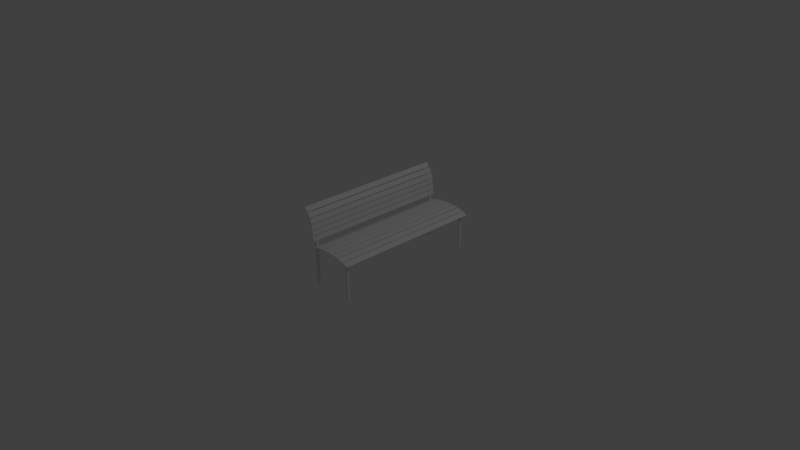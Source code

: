 # Source: bench2.blend  (saved by Blender 2.79.0; exported with 4.5.12 LTS)
import bpy
from mathutils import Matrix  # noqa: F401  (used for matrix-valued properties, if any)

bpy.ops.wm.read_factory_settings(use_empty=True)
scene = bpy.context.scene
scene.name = 'Scene'

# ---- collections
col_collection_1 = bpy.data.collections.new('Collection 1'); scene.collection.children.link(col_collection_1)

# ---- materials (node trees are filled in below, after node groups)
mat_m_benchmetal = bpy.data.materials.new('M_BenchMetal')
mat_m_benchmetal.alpha_threshold = 0.0
mat_m_benchmetal.use_transparent_shadow = False
mat_m_benchmetal.roughness = 0.5
mat_m_benchmetal.line_color = (0.0, 0.0, 0.0, 1.0)

# ---- material node trees

# ---- world
world_world = bpy.data.worlds.new('World'); scene.world = world_world
world_world.color = (0.05088, 0.05088, 0.05088)
world_world.use_sun_shadow = False
world_world.sun_shadow_jitter_overblur = 0.0
world_world.cycles.sampling_method = 'MANUAL'

# ---- cameras
cam_camera = bpy.data.cameras.new('Camera')
cam_camera.clip_end = 100.0
cam_camera.lens = 35.0
cam_camera.sensor_width = 32.0
cam_camera.sensor_height = 18.0
cam_camera.ortho_scale = 7.314
cam_camera.dof.focus_distance = 0.0
cam_camera.dof.aperture_fstop = 128.0

# ---- lights
light_lamp = bpy.data.lights.new('Lamp', 'POINT')
light_lamp.transmission_factor = 0.0
light_lamp.cutoff_distance = 30.0
light_lamp.energy = 100.0
light_lamp.shadow_buffer_clip_start = 1.001
light_lamp.shadow_soft_size = 0.1
light_lamp.shadow_maximum_resolution = 0.006
light_lamp.use_absolute_resolution = True

# ---- meshes
me_cube = bpy.data.meshes.new('Cube')
me_cube.from_pydata([(1.25, 1.912, 0.0), (0.25, 1.913, 0.0), (0.5972, 1.913, 1.056), (1.25, 1.85, 0.0), (0.25, 1.85, 0.0), (0.9028, 1.912, 1.056), (1.25, 1.912, 0.9813), (0.25, 1.913, 1.0), (0.25, 1.85, 1.0), (1.25, 1.85, 0.9813), (1.208, 1.913, 0.0), (0.2917, 1.913, 0.0), (0.5972, 1.85, 1.056), (0.9028, 1.85, 1.056), (1.208, 1.85, 0.0), (0.2917, 1.85, 0.0), (1.208, 1.85, 1.0), (0.2917, 1.85, 1.0), (1.208, 1.912, 1.0), (0.2917, 1.913, 1.0), (0.25, 1.85, 0.9375), (1.25, 1.85, 0.9375), (1.25, 1.912, 0.9375), (0.25, 1.913, 0.9375), (0.2917, 1.85, 0.9375), (1.208, 1.85, 0.9375), (1.208, 1.913, 0.9375), (0.2917, 1.913, 0.9375), (0.9028, 1.913, 0.9937), (0.5972, 1.913, 0.9937), (0.9028, 1.85, 0.9937), (0.5972, 1.85, 0.9937), (0.75, 1.85, 1.0), (0.75, 1.913, 1.0), (0.75, 1.913, 1.062), (0.75, 1.85, 1.062), (1.056, 1.85, 0.9781), (1.056, 1.913, 0.9781), (1.056, 1.912, 1.041), (1.056, 1.85, 1.041), (0.4444, 1.85, 1.041), (0.4444, 1.913, 1.041), (0.4444, 1.913, 0.9781), (0.4444, 1.85, 0.9781), (0.1792, 1.913, 1.564), (0.1387, 1.913, 1.695), (0.07612, 1.913, 1.816), (0.07612, 1.85, 1.816), (0.1387, 1.85, 1.695), (0.1792, 1.85, 1.564), (0.2202, 1.912, 1.571), (0.1778, 1.912, 1.709), (0.1122, 1.912, 1.837), (0.2202, 1.85, 1.571), (0.1778, 1.85, 1.709), (0.1122, 1.85, 1.837), (0.6067, 2.0, 1.056), (0.9125, 2.0, 1.056), (1.214, 2.0, 0.9966), (0.3009, 2.0, 1.0), (0.7404, 2.0, 1.062), (1.046, 2.0, 1.041), (0.4346, 2.0, 1.038), (0.7391, 2.0, 1.08), (0.6054, 2.0, 1.074), (0.4304, 2.0, 1.054), (0.2967, 2.0, 1.017), (1.048, 2.0, 1.058), (0.9143, 2.0, 1.074), (1.22, 2.0, 1.013), (1.334, 2.0, 0.9354), (1.34, 2.0, 0.9513), (0.5875, 2.0, 1.056), (0.8933, 2.0, 1.056), (1.199, 2.0, 1.0), (0.7596, 2.0, 1.062), (1.065, 2.0, 1.038), (0.4539, 2.0, 1.041), (0.8946, 2.0, 1.074), (0.7609, 2.0, 1.08), (0.5857, 2.0, 1.074), (0.452, 2.0, 1.058), (1.203, 2.0, 1.017), (1.07, 2.0, 1.054), (0.01095, 1.913, 1.902), (0.04704, 1.912, 1.923), (0.04704, 1.85, 1.923), (0.01095, 1.85, 1.902), (0.2545, 2.0, 1.298), (0.2396, 2.0, 1.417), (0.2718, 2.0, 1.3), (0.2569, 2.0, 1.419), (0.2167, 2.0, 1.583), (0.1814, 2.0, 1.698), (0.2334, 2.0, 1.588), (0.1981, 2.0, 1.703), (0.105, 2.0, 1.847), (0.03255, 2.0, 1.942), (0.1189, 2.0, 1.857), (0.04651, 2.0, 1.953), (0.2723, 2.0, 1.155), (0.2574, 2.0, 1.274), (0.2897, 2.0, 1.157), (0.2748, 2.0, 1.276), (0.2366, 2.0, 1.44), (0.2217, 2.0, 1.56), (0.254, 2.0, 1.443), (0.2391, 2.0, 1.562), (0.1724, 2.0, 1.72), (0.1177, 2.0, 1.826), (0.188, 2.0, 1.728), (0.1333, 2.0, 1.834), (1.25, -1.912, 0.0), (0.25, -1.913, 0.0), (0.5972, -1.913, 1.056), (1.25, -1.85, 0.0), (0.25, -1.85, 0.0), (0.9028, -1.912, 1.056), (1.25, -1.912, 0.975), (0.25, -1.913, 1.0), (0.25, -1.85, 1.0), (1.25, -1.85, 0.975), (1.208, -1.913, 0.0), (0.2917, -1.913, 0.0), (0.5972, -1.85, 1.056), (0.9028, -1.85, 1.056), (1.208, -1.85, 0.0), (0.2917, -1.85, 0.0), (1.208, -1.85, 1.0), (0.2917, -1.85, 1.0), (1.208, -1.912, 1.0), (0.2917, -1.913, 1.0), (0.25, -1.85, 0.9375), (1.25, -1.85, 0.9375), (1.25, -1.912, 0.9375), (0.25, -1.913, 0.9375), (0.2917, -1.85, 0.9375), (1.208, -1.85, 0.9375), (1.208, -1.913, 0.9375), (0.2917, -1.913, 0.9375), (0.9028, -1.913, 0.9937), (0.5972, -1.913, 0.9937), (0.9028, -1.85, 0.9937), (0.5972, -1.85, 0.9937), (0.75, -1.85, 1.0), (0.75, -1.913, 1.0), (0.75, -1.913, 1.062), (0.75, -1.85, 1.062), (1.056, -1.85, 0.9781), (1.056, -1.913, 0.9781), (1.056, -1.912, 1.041), (1.056, -1.85, 1.041), (0.4444, -1.85, 1.041), (0.4444, -1.913, 1.041), (0.4444, -1.913, 0.9781), (0.4444, -1.85, 0.9781), (0.1792, -1.913, 1.564), (0.1387, -1.913, 1.695), (0.07612, -1.913, 1.816), (0.07612, -1.85, 1.816), (0.1387, -1.85, 1.695), (0.1792, -1.85, 1.564), (0.2202, -1.912, 1.571), (0.1778, -1.912, 1.709), (0.1122, -1.912, 1.837), (0.2202, -1.85, 1.571), (0.1778, -1.85, 1.709), (0.1122, -1.85, 1.837), (0.6067, -2.0, 1.056), (0.9125, -2.0, 1.056), (1.214, -2.0, 0.9966), (0.3009, -2.0, 1.0), (0.7404, -2.0, 1.062), (1.046, -2.0, 1.041), (0.4346, -2.0, 1.038), (0.7391, -2.0, 1.08), (0.6054, -2.0, 1.074), (0.4304, -2.0, 1.054), (0.2967, -2.0, 1.017), (1.048, -2.0, 1.058), (0.9143, -2.0, 1.074), (1.22, -2.0, 1.013), (1.334, -2.0, 0.9354), (1.34, -2.0, 0.9513), (0.5875, -2.0, 1.056), (0.8933, -2.0, 1.056), (1.199, -2.0, 1.0), (0.7596, -2.0, 1.062), (1.065, -2.0, 1.038), (0.4539, -2.0, 1.041), (0.8946, -2.0, 1.074), (0.7609, -2.0, 1.08), (0.5857, -2.0, 1.074), (0.452, -2.0, 1.058), (1.203, -2.0, 1.017), (1.07, -2.0, 1.054), (0.01095, -1.913, 1.902), (0.04704, -1.912, 1.923), (0.04704, -1.85, 1.923), (0.01095, -1.85, 1.902), (0.2545, -2.0, 1.298), (0.2396, -2.0, 1.417), (0.2718, -2.0, 1.3), (0.2569, -2.0, 1.419), (0.2167, -2.0, 1.583), (0.1814, -2.0, 1.698), (0.2334, -2.0, 1.588), (0.1981, -2.0, 1.703), (0.105, -2.0, 1.847), (0.03255, -2.0, 1.942), (0.1189, -2.0, 1.857), (0.04651, -2.0, 1.953), (0.2723, -2.0, 1.155), (0.2574, -2.0, 1.274), (0.2897, -2.0, 1.157), (0.2748, -2.0, 1.276), (0.2366, -2.0, 1.44), (0.2217, -2.0, 1.56), (0.254, -2.0, 1.443), (0.2391, -2.0, 1.562), (0.1724, -2.0, 1.72), (0.1177, -2.0, 1.826), (0.188, -2.0, 1.728), (0.1333, -2.0, 1.834)], [], [(27, 11, 1, 23), (11, 15, 4, 1), (38, 37, 28, 5), (25, 21, 9, 16), (22, 6, 9, 21), (20, 8, 7, 23), (26, 10, 14, 25), (20, 24, 17, 8), (36, 25, 16, 39), (42, 43, 24, 27), (0, 3, 14, 10), (34, 33, 29, 2), (22, 0, 10, 26), (41, 42, 27, 19), (6, 22, 26, 18), (11, 27, 24, 15), (4, 15, 24, 20), (4, 20, 23, 1), (0, 22, 21, 3), (14, 3, 21, 25), (19, 27, 23, 7), (37, 36, 30, 28), (33, 32, 31, 29), (43, 31, 12, 40), (32, 30, 13, 35), (31, 32, 35, 12), (28, 30, 32, 33), (5, 28, 33, 34), (26, 25, 36, 37), (30, 36, 39, 13), (18, 26, 37, 38), (24, 43, 40, 17), (2, 29, 42, 41), (29, 31, 43, 42), (6, 18, 16, 9), (38, 39, 16, 18), (5, 13, 39, 38), (34, 35, 13, 5), (2, 12, 35, 34), (40, 12, 2, 41), (17, 40, 41, 19), (17, 53, 49, 8), (49, 53, 54, 48), (48, 54, 55, 47), (85, 52, 46, 84), (52, 51, 45, 46), (51, 50, 44, 45), (19, 7, 44, 50), (8, 49, 44, 7), (175, 172, 60, 63), (49, 48, 45, 44), (48, 47, 46, 45), (170, 181, 69, 58), (76, 74, 186, 188), (62, 59, 66, 65), (69, 71, 70, 58), (168, 176, 64, 56), (60, 56, 64, 63), (174, 62, 65, 177), (176, 175, 63, 64), (75, 73, 185, 187), (171, 178, 66, 59), (169, 180, 68, 57), (179, 173, 61, 67), (61, 57, 68, 67), (183, 71, 69, 181), (59, 62, 174, 171), (178, 177, 65, 66), (77, 72, 184, 189), (183, 182, 70, 71), (180, 179, 67, 68), (187, 191, 79, 75), (195, 194, 82, 83), (190, 185, 73, 78), (184, 72, 80, 192), (73, 75, 79, 78), (189, 193, 81, 77), (72, 77, 81, 80), (194, 186, 74, 82), (191, 190, 78, 79), (188, 195, 83, 76), (74, 76, 83, 82), (70, 182, 170, 58), (193, 192, 80, 81), (17, 19, 50, 53), (51, 54, 53, 50), (52, 55, 54, 51), (85, 86, 55, 52), (85, 84, 87, 86), (47, 55, 86, 87), (47, 87, 84, 46), (91, 203, 202, 90), (89, 201, 203, 91), (95, 207, 206, 94), (205, 207, 95, 93), (99, 211, 210, 98), (209, 211, 99, 97), (204, 92, 94, 206), (89, 88, 200, 201), (208, 96, 98, 210), (101, 100, 212, 213), (88, 90, 202, 200), (103, 215, 214, 102), (101, 213, 215, 103), (107, 219, 218, 106), (217, 219, 107, 105), (111, 223, 222, 110), (109, 221, 223, 111), (104, 106, 218, 216), (220, 108, 110, 222), (212, 100, 102, 214), (88, 89, 91, 90), (92, 93, 95, 94), (96, 97, 99, 98), (100, 101, 103, 102), (104, 105, 107, 106), (108, 109, 111, 110), (139, 135, 113, 123), (123, 113, 116, 127), (150, 117, 140, 149), (137, 128, 121, 133), (134, 133, 121, 118), (132, 135, 119, 120), (138, 137, 126, 122), (132, 120, 129, 136), (148, 151, 128, 137), (154, 139, 136, 155), (112, 122, 126, 115), (146, 114, 141, 145), (134, 138, 122, 112), (153, 131, 139, 154), (118, 130, 138, 134), (123, 127, 136, 139), (116, 132, 136, 127), (116, 113, 135, 132), (112, 115, 133, 134), (126, 137, 133, 115), (131, 119, 135, 139), (149, 140, 142, 148), (145, 141, 143, 144), (155, 152, 124, 143), (144, 147, 125, 142), (143, 124, 147, 144), (140, 145, 144, 142), (117, 146, 145, 140), (138, 149, 148, 137), (142, 125, 151, 148), (130, 150, 149, 138), (136, 129, 152, 155), (114, 153, 154, 141), (141, 154, 155, 143), (118, 121, 128, 130), (150, 130, 128, 151), (117, 150, 151, 125), (146, 117, 125, 147), (114, 146, 147, 124), (152, 153, 114, 124), (129, 131, 153, 152), (129, 120, 161, 165), (161, 160, 166, 165), (160, 159, 167, 166), (197, 196, 158, 164), (164, 158, 157, 163), (163, 157, 156, 162), (131, 162, 156, 119), (120, 119, 156, 161), (161, 156, 157, 160), (160, 157, 158, 159), (174, 177, 178, 171), (181, 170, 182, 183), (172, 175, 176, 168), (173, 179, 180, 169), (185, 190, 191, 187), (184, 192, 193, 189), (186, 194, 195, 188), (129, 165, 162, 131), (163, 162, 165, 166), (164, 163, 166, 167), (197, 164, 167, 198), (197, 198, 199, 196), (159, 199, 198, 167), (159, 158, 196, 199), (109, 108, 220, 221), (209, 97, 96, 208), (169, 57, 61, 173), (217, 105, 104, 216), (200, 202, 203, 201), (204, 206, 207, 205), (208, 210, 211, 209), (212, 214, 215, 213), (216, 218, 219, 217), (220, 222, 223, 221), (205, 93, 92, 204), (56, 60, 172, 168)])
_uv = me_cube.uv_layers.new(name='UVMap')
_uv.uv.foreach_set('vector', [-0.1313, -0.8069, -0.05409, -1.421, -0.02677, -1.418, -0.104, -0.8035, 0.1533, -0.09978, 0.1533, -0.141, 0.1808, -0.141, 0.1808, -0.09978, -0.6408, -0.8023, -0.6356, -0.8432, -0.5367, -0.8204, -0.5419, -0.7795, -1.469, -0.7586, -1.496, -0.7552, -1.5, -0.7839, -1.474, -0.7996, -0.03752, 0.4744, -0.03752, 0.5031, -0.07883, 0.5031, -0.07883, 0.4744, -0.361, 0.4743, -0.361, 0.5154, -0.4023, 0.5154, -0.4023, 0.4743, 0.3692, 0.4743, 0.3692, -0.141, 0.4105, -0.141, 0.4105, 0.4743, -0.8406, -0.8375, -0.868, -0.8341, -0.8731, -0.875, -0.8458, -0.8785, -1.372, -0.7978, -1.469, -0.7586, -1.474, -0.7996, -1.377, -0.8388, 0.3184, -0.03868, 0.2771, -0.03868, 0.2771, -0.141, 0.3184, -0.141, 0.2358, -0.141, 0.2358, -0.09978, 0.2083, -0.09978, 0.2083, -0.141, -0.4422, -0.7628, -0.437, -0.8037, -0.3363, -0.7952, -0.3415, -0.7543, -0.7598, -0.8858, -0.6825, -1.5, -0.6552, -1.497, -0.7325, -0.8824, -0.24, -0.752, -0.2349, -0.7929, -0.1313, -0.8069, -0.1365, -0.766, -0.7634, -0.8572, -0.7598, -0.8858, -0.7325, -0.8824, -0.7376, -0.8415, 0.4518, 0.4744, 0.4518, -0.141, 0.4932, -0.141, 0.4932, 0.4744, -0.7634, -0.2234, -0.7907, -0.2199, -0.868, -0.8341, -0.8406, -0.8375, -0.361, -0.141, -0.361, 0.4743, -0.4023, 0.4743, -0.4023, -0.141, -0.03752, -0.141, -0.03752, 0.4744, -0.07883, 0.4744, -0.07883, -0.141, -1.392, -0.1445, -1.419, -0.141, -1.496, -0.7552, -1.469, -0.7586, -0.1365, -0.766, -0.1313, -0.8069, -0.104, -0.8035, -0.1092, -0.7626, 0.3184, 0.364, 0.2771, 0.364, 0.2771, 0.264, 0.3184, 0.264, 0.3184, 0.1636, 0.2771, 0.1636, 0.2771, 0.06264, 0.3184, 0.06264, -0.9715, -0.8481, -1.073, -0.8458, -1.078, -0.8867, -0.9766, -0.8891, -1.174, -0.8373, -1.273, -0.8206, -1.278, -0.8616, -1.179, -0.8783, -1.073, -0.8458, -1.174, -0.8373, -1.179, -0.8783, -1.078, -0.8867, 0.3184, 0.264, 0.2771, 0.264, 0.2771, 0.1636, 0.3184, 0.1636, -0.5419, -0.7795, -0.5367, -0.8204, -0.437, -0.8037, -0.4422, -0.7628, 0.3184, 0.463, 0.2771, 0.463, 0.2771, 0.364, 0.3184, 0.364, -1.273, -0.8206, -1.372, -0.7978, -1.377, -0.8388, -1.278, -0.8616, -0.7376, -0.8415, -0.7325, -0.8824, -0.6356, -0.8432, -0.6408, -0.8023, -0.868, -0.8341, -0.9715, -0.8481, -0.9766, -0.8891, -0.8731, -0.875, -0.3415, -0.7543, -0.3363, -0.7952, -0.2349, -0.7929, -0.24, -0.752, 0.3184, 0.06264, 0.2771, 0.06264, 0.2771, -0.03868, 0.3184, -0.03868, 0.6267, 0.4904, 0.6267, 0.4635, 0.668, 0.4635, 0.668, 0.4904, 0.6267, 0.364, 0.668, 0.364, 0.668, 0.4635, 0.6267, 0.4635, 0.6267, 0.2638, 0.668, 0.2638, 0.668, 0.364, 0.6267, 0.364, 0.6267, 0.1632, 0.668, 0.1632, 0.668, 0.2638, 0.6267, 0.2638, 0.6267, 0.06226, 0.668, 0.06226, 0.668, 0.1632, 0.6267, 0.1632, 0.668, -0.03899, 0.668, 0.06226, 0.6267, 0.06226, 0.6267, -0.03899, 0.668, -0.141, 0.668, -0.03899, 0.6267, -0.03899, 0.6267, -0.141, -0.8731, -0.875, -0.8734, -1.255, -0.8458, -1.254, -0.8458, -0.8785, -0.8458, -1.254, -0.8734, -1.255, -0.8569, -1.349, -0.83, -1.343, -0.83, -1.343, -0.8569, -1.349, -0.8244, -1.438, -0.799, -1.428, -0.05215, -0.141, -0.08779, -0.2028, -0.06241, -0.2135, -0.02677, -0.1517, -0.08779, -0.2028, -0.1203, -0.2922, -0.09343, -0.2983, -0.06241, -0.2135, -0.1203, -0.2922, -0.1367, -0.3858, -0.1092, -0.3871, -0.09343, -0.2983, -0.1365, -0.766, -0.1092, -0.7626, -0.1092, -0.3871, -0.1367, -0.3858, -0.361, 0.5154, -0.361, 0.8907, -0.4023, 0.8907, -0.4023, 0.5154, 2.477, -1.5, 2.488, -1.5, 2.488, 1.141, 2.477, 1.141, -0.361, 0.8907, -0.361, 0.9793, -0.4023, 0.9793, -0.4023, 0.8907, -0.361, 0.9793, -0.361, 1.064, -0.4023, 1.064, -0.4023, 0.9793, -0.09497, 2.5, -0.105, 2.5, -0.105, -0.141, -0.09497, -0.141, 1.768, 1.141, 1.681, 1.141, 1.681, -1.5, 1.768, -1.5, 0.09145, -0.1407, 0.09145, -0.04905, 0.07999, -0.04937, 0.07999, -0.141, 0.04493, 0.0385, 0.04493, -0.05076, 0.05606, -0.05207, 0.05606, 0.03719, 2.5, 1.141, 2.488, 1.141, 2.488, -1.5, 2.5, -1.5, -0.0008509, -0.141, -0.0008509, -0.05268, -0.0124, -0.0524, -0.0124, -0.1408, -0.1933, -0.141, -0.1933, 2.5, -0.2046, 2.5, -0.2046, -0.141, 1.155, 1.141, 1.066, 1.141, 1.066, -1.5, 1.155, -1.5, 1.331, -1.5, 1.419, -1.5, 1.419, 1.141, 1.331, 1.141, -0.1819, 2.5, -0.1933, 2.5, -0.1933, -0.141, -0.1819, -0.141, -0.1594, 2.5, -0.1706, 2.5, -0.1706, -0.141, -0.1594, -0.141, -0.1819, -0.141, -0.1706, -0.141, -0.1706, 2.5, -0.1819, 2.5, 0.04536, -0.05207, 0.04536, -0.1409, 0.0569, -0.141, 0.0569, -0.05218, 2.399, 1.141, 2.399, -1.5, 2.477, -1.5, 2.477, 1.141, 0.7093, -1.5, 0.7991, -1.5, 0.7991, 1.141, 0.7093, 1.141, 0.8885, 1.141, 0.7991, 1.141, 0.7991, -1.5, 0.8885, -1.5, 0.8885, -1.5, 0.9773, -1.5, 0.9773, 1.141, 0.8885, 1.141, -0.08887, -0.141, -0.07883, -0.141, -0.07883, 2.5, -0.08887, 2.5, 1.507, 1.141, 1.419, 1.141, 1.419, -1.5, 1.507, -1.5, -0.2046, 2.5, -0.216, 2.5, -0.216, -0.141, -0.2046, -0.141, 1.681, 1.141, 1.594, 1.141, 1.594, -1.5, 1.681, -1.5, -0.2274, -0.141, -0.216, -0.141, -0.216, 2.5, -0.2274, 2.5, -0.3082, -0.141, -0.3082, 2.5, -0.3197, 2.5, -0.3197, -0.141, -0.0008509, -0.05268, -0.0008508, -0.141, 0.0107, -0.1408, 0.0107, -0.0524, -0.2966, 2.5, -0.3082, 2.5, -0.3082, -0.141, -0.2966, -0.141, 0.07999, -0.1409, 0.07999, -0.05207, 0.06845, -0.05218, 0.06845, -0.141, -0.03752, -0.141, -0.02677, -0.141, -0.02677, 2.5, -0.03752, 2.5, 1.243, -1.5, 1.331, -1.5, 1.331, 1.141, 1.243, 1.141, -0.1261, 2.5, -0.1369, 2.5, -0.1369, -0.141, -0.1261, -0.141, 0.1029, -0.141, 0.1029, -0.04937, 0.09145, -0.04905, 0.09145, -0.1407, -0.7634, 2.5, -0.7634, -0.141, -0.6864, -0.141, -0.6864, 2.5, 1.066, 1.141, 0.9773, 1.141, 0.9773, -1.5, 1.066, -1.5, 0.5441, -0.141, 0.5854, -0.141, 0.5854, 0.2391, 0.5441, 0.2391, 0.5854, 0.3325, 0.5441, 0.3325, 0.5441, 0.2391, 0.5854, 0.2391, 0.5854, 0.4212, 0.5441, 0.4212, 0.5441, 0.3325, 0.5854, 0.3325, 0.5854, 0.4824, 0.5441, 0.4824, 0.5441, 0.4212, 0.5854, 0.4212, -0.0008509, -0.0524, 0.02363, -0.0524, 0.02363, -0.01113, -0.0008508, -0.01113, -0.799, -1.428, -0.8244, -1.438, -0.7888, -1.5, -0.7634, -1.489, -0.361, 1.064, -0.361, 1.125, -0.4023, 1.125, -0.4023, 1.064, 1.847, 1.141, 1.847, -1.5, 1.926, -1.5, 1.926, 1.141, -0.2389, -0.141, -0.2389, 2.5, -0.2504, 2.5, -0.2504, -0.141, 2.321, 1.141, 2.321, -1.5, 2.399, -1.5, 2.399, 1.141, -0.1369, 2.5, -0.1481, 2.5, -0.1481, -0.141, -0.1369, -0.141, -0.4703, 2.5, -0.4703, -0.141, -0.4023, -0.141, -0.4023, 2.5, 0.3279, 2.5, 0.3184, 2.5, 0.3184, -0.141, 0.3279, -0.141, -0.1594, 2.5, -0.1594, -0.141, -0.1481, -0.141, -0.1481, 2.5, 1.926, -1.5, 2.006, -1.5, 2.006, 1.141, 1.926, 1.141, 0.5028, -0.141, 0.5028, 2.5, 0.4932, 2.5, 0.4932, -0.141, 2.006, -1.5, 2.085, -1.5, 2.085, 1.141, 2.006, 1.141, -0.2735, 2.5, -0.2851, 2.5, -0.2851, -0.141, -0.2735, -0.141, 1.768, 1.141, 1.768, -1.5, 1.847, -1.5, 1.847, 1.141, -0.2504, -0.141, -0.2504, 2.5, -0.262, 2.5, -0.262, -0.141, 2.244, -1.5, 2.244, 1.141, 2.164, 1.141, 2.164, -1.5, -0.2274, 2.5, -0.2389, 2.5, -0.2389, -0.141, -0.2274, -0.141, -0.6124, 2.5, -0.6124, -0.141, -0.5383, -0.141, -0.5383, 2.5, -0.105, -0.141, -0.105, 2.5, -0.1155, 2.5, -0.1155, -0.141, -0.2851, 2.5, -0.2966, 2.5, -0.2966, -0.141, -0.2851, -0.141, -0.1155, -0.141, -0.1155, 2.5, -0.1261, 2.5, -0.1261, -0.141, -0.262, -0.141, -0.262, 2.5, -0.2735, 2.5, -0.2735, -0.141, 0.0325, -0.01113, 0.0325, 0.06809, 0.02093, 0.06808, 0.02093, -0.01113, -0.0124, -0.141, -0.0124, -0.06183, -0.02397, -0.06183, -0.02397, -0.141, 0.07919, 0.02715, 0.07919, 0.1064, 0.06762, 0.1064, 0.06762, 0.02715, 0.09156, -0.04905, 0.09156, 0.03016, 0.07999, 0.03016, 0.07999, -0.04905, 0.02093, -0.01113, 0.02093, 0.06808, 0.009363, 0.06808, 0.009363, -0.01113, 0.009363, -0.01113, 0.009363, 0.06809, -0.002203, 0.06809, -0.002203, -0.01113, 0.6048, -0.8341, 0.6321, -0.8375, 0.7093, -0.2234, 0.682, -0.2199, 0.1258, -0.141, 0.1533, -0.141, 0.1533, -0.09978, 0.1258, -0.09978, 0.09533, -0.8388, 0.1942, -0.8616, 0.1994, -0.8206, 0.1005, -0.7978, -1.47, 0.4766, -1.475, 0.5175, -1.5, 0.4977, -1.497, 0.4731, 0.668, 0.4744, 0.7093, 0.4744, 0.7093, 0.499, 0.668, 0.499, -0.361, 0.4743, -0.3197, 0.4743, -0.3197, 0.5154, -0.361, 0.5154, 0.3692, 0.4743, 0.3279, 0.4743, 0.3279, -0.141, 0.3692, -0.141, -0.8411, 0.5554, -0.8463, 0.5964, -0.8736, 0.593, -0.8685, 0.552, -1.373, 0.5157, -1.378, 0.5567, -1.475, 0.5175, -1.47, 0.4766, 0.2771, 0.3606, 0.2771, 0.463, 0.2358, 0.463, 0.2358, 0.3606, 0.2083, -0.09978, 0.1808, -0.09978, 0.1808, -0.141, 0.2083, -0.141, 0.2939, -0.8783, 0.3946, -0.8867, 0.3998, -0.8458, 0.2991, -0.8373, -0.02368, -0.7552, 0.003646, -0.7586, 0.0809, -0.1445, 0.05357, -0.141, 0.4961, -0.8891, 0.5996, -0.875, 0.6048, -0.8341, 0.5012, -0.8481, -0.02677, -0.7798, -0.001504, -0.7996, 0.003646, -0.7586, -0.02368, -0.7552, 0.4105, -0.141, 0.4518, -0.141, 0.4518, 0.4744, 0.4105, 0.4744, -0.7639, -0.05872, -0.8411, 0.5554, -0.8685, 0.552, -0.7912, -0.06215, -0.361, -0.141, -0.3197, -0.141, -0.3197, 0.4743, -0.361, 0.4743, 0.668, -0.141, 0.7093, -0.141, 0.7093, 0.4744, 0.668, 0.4744, -1.392, -0.1376, -1.47, 0.4766, -1.497, 0.4731, -1.42, -0.141, 0.5996, -0.875, 0.6269, -0.8785, 0.6321, -0.8375, 0.6048, -0.8341, 0.2771, -0.04206, 0.2771, 0.05797, 0.2358, 0.05797, 0.2358, -0.04206, 0.2771, 0.1584, 0.2771, 0.2593, 0.2358, 0.2593, 0.2358, 0.1584, -0.972, 0.566, -0.9772, 0.607, -1.079, 0.6047, -1.073, 0.5637, -1.174, 0.5552, -1.179, 0.5962, -1.279, 0.5795, -1.274, 0.5386, -1.073, 0.5637, -1.079, 0.6047, -1.179, 0.5962, -1.174, 0.5552, 0.2771, 0.05797, 0.2771, 0.1584, 0.2358, 0.1584, 0.2358, 0.05797, 0.1942, -0.8616, 0.2939, -0.8783, 0.2991, -0.8373, 0.1994, -0.8206, 0.2771, -0.141, 0.2771, -0.04206, 0.2358, -0.04206, 0.2358, -0.141, -1.274, 0.5386, -1.279, 0.5795, -1.378, 0.5567, -1.373, 0.5157, -0.001504, -0.7996, 0.09533, -0.8388, 0.1005, -0.7978, 0.003646, -0.7586, -0.8685, 0.552, -0.8736, 0.593, -0.9772, 0.607, -0.972, 0.566, 0.3946, -0.8867, 0.4961, -0.8891, 0.5012, -0.8481, 0.3998, -0.8458, 0.2771, 0.2593, 0.2771, 0.3606, 0.2358, 0.3606, 0.2358, 0.2593, 0.6267, 0.4902, 0.5854, 0.4902, 0.5854, 0.4635, 0.6267, 0.4635, 0.6267, 0.364, 0.6267, 0.4635, 0.5854, 0.4635, 0.5854, 0.364, 0.6267, 0.2638, 0.6267, 0.364, 0.5854, 0.364, 0.5854, 0.2638, 0.6267, 0.1632, 0.6267, 0.2638, 0.5854, 0.2638, 0.5854, 0.1632, 0.6267, 0.06226, 0.6267, 0.1632, 0.5854, 0.1632, 0.5854, 0.06226, 0.5854, -0.03899, 0.6267, -0.03899, 0.6267, 0.06226, 0.5854, 0.06226, 0.5854, -0.141, 0.6267, -0.141, 0.6267, -0.03899, 0.5854, -0.03899, -0.8736, 0.593, -0.8463, 0.5964, -0.8464, 0.9718, -0.8739, 0.9732, -0.8464, 0.9718, -0.8306, 1.061, -0.8574, 1.067, -0.8739, 0.9732, -0.8306, 1.061, -0.7995, 1.145, -0.8249, 1.156, -0.8574, 1.067, 0.684, -1.5, 0.7093, -1.489, 0.6737, -1.428, 0.6483, -1.438, 0.6483, -1.438, 0.6737, -1.428, 0.6427, -1.343, 0.6158, -1.349, 0.6158, -1.349, 0.6427, -1.343, 0.6269, -1.254, 0.5994, -1.255, 0.5996, -0.875, 0.5994, -1.255, 0.6269, -1.254, 0.6269, -0.8785, -0.361, 0.5154, -0.3197, 0.5154, -0.3197, 0.8907, -0.361, 0.8907, -0.361, 0.8907, -0.3197, 0.8907, -0.3197, 0.9793, -0.361, 0.9793, -0.361, 0.9793, -0.3197, 0.9793, -0.3197, 1.064, -0.361, 1.064, 0.1144, -0.04937, 0.1029, -0.04905, 0.1029, -0.1407, 0.1144, -0.141, 0.04493, 0.0385, 0.03381, 0.03719, 0.03381, -0.05207, 0.04493, -0.05076, 0.02226, -0.0524, 0.0107, -0.05268, 0.0107, -0.141, 0.02226, -0.1408, 0.04536, -0.05207, 0.03381, -0.05218, 0.03381, -0.141, 0.04536, -0.1409, 0.03381, -0.05268, 0.02226, -0.0524, 0.02226, -0.1408, 0.03381, -0.141, 0.06845, -0.05218, 0.0569, -0.05207, 0.0569, -0.1409, 0.06845, -0.141, 0.1258, -0.04905, 0.1144, -0.04937, 0.1144, -0.141, 0.1258, -0.1407, 0.5441, -0.141, 0.5441, 0.2391, 0.5028, 0.2391, 0.5028, -0.141, 0.5028, 0.3325, 0.5028, 0.2391, 0.5441, 0.2391, 0.5441, 0.3325, 0.5028, 0.4212, 0.5028, 0.3325, 0.5441, 0.3325, 0.5441, 0.4212, 0.5028, 0.4824, 0.5028, 0.4212, 0.5441, 0.4212, 0.5441, 0.4824, -0.02534, -0.01113, -0.02534, -0.0524, -0.0008512, -0.0524, -0.000851, -0.01113, -0.7995, 1.145, -0.7639, 1.207, -0.7893, 1.218, -0.8249, 1.156, -0.361, 1.064, -0.3197, 1.064, -0.3197, 1.125, -0.361, 1.125, -0.6864, -0.141, -0.6124, -0.141, -0.6124, 2.5, -0.6864, 2.5, -0.5383, 2.5, -0.5383, -0.141, -0.4703, -0.141, -0.4703, 2.5, 1.594, -1.5, 1.594, 1.141, 1.507, 1.141, 1.507, -1.5, 2.085, 1.141, 2.085, -1.5, 2.164, -1.5, 2.164, 1.141, -0.01377, 0.06809, -0.02534, 0.06809, -0.02534, -0.01113, -0.01377, -0.01113, 0.05606, -0.05207, 0.06762, -0.05207, 0.06762, 0.02715, 0.05606, 0.02715, 0.05606, 0.02715, 0.06762, 0.02715, 0.06762, 0.1064, 0.05606, 0.1064, 0.07919, 0.02715, 0.06762, 0.02715, 0.06762, -0.05207, 0.07919, -0.05207, -0.002203, 0.06808, -0.01377, 0.06808, -0.01377, -0.01113, -0.002203, -0.01113, 0.1031, 0.03016, 0.09156, 0.03016, 0.09156, -0.04905, 0.1031, -0.04905, 2.244, 1.141, 2.244, -1.5, 2.321, -1.5, 2.321, 1.141, 1.243, 1.141, 1.155, 1.141, 1.155, -1.5, 1.243, -1.5])
me_cube.materials.append(mat_m_benchmetal)
me_cube.use_remesh_preserve_volume = False
me_cube.use_remesh_preserve_attributes = False
me_cube.use_mirror_vertex_groups = False
me_cube.update()

# ---- objects
ob_cube = bpy.data.objects.new('Cube', me_cube)
ob_lamp = bpy.data.objects.new('Lamp', light_lamp)
ob_camera = bpy.data.objects.new('Camera', cam_camera)

# ---- transforms, parenting, visibility, modifiers, constraints
ob_cube.location = (0.0, 0.0, 0.0)
ob_cube.scale = (0.5642, 0.5, 0.512)
ob_cube.lock_rotations_4d = False
ob_cube.empty_display_type = 'ARROWS'
ob_cube.lineart.crease_threshold = 0.0
ob_lamp.location = (4.076, 1.005, 5.904)
ob_lamp.rotation_euler = (0.6503, 0.05522, 1.866)
ob_lamp.lock_rotations_4d = False
ob_lamp.empty_display_type = 'ARROWS'
ob_lamp.color = (0.0, 0.0, 0.0, 0.0)
ob_lamp.lineart.crease_threshold = 0.0
ob_camera.location = (7.481, -6.508, 5.344)
ob_camera.rotation_euler = (1.109, 0.0, 0.8149)
ob_camera.lock_rotations_4d = False
ob_camera.empty_display_type = 'ARROWS'
ob_camera.color = (0.0, 0.0, 0.0, 0.0)
ob_camera.display_type = 'WIRE'
ob_camera.lineart.crease_threshold = 0.0

# ---- collection membership
col_collection_1.objects.link(ob_cube)
col_collection_1.objects.link(ob_lamp)
col_collection_1.objects.link(ob_camera)

# ---- scene / render settings (as saved in the file)
scene.camera = ob_camera
scene.frame_start = 1; scene.frame_end = 250; scene.frame_set(1)
scene.render.engine = 'BLENDER_EEVEE_NEXT'
scene.render.resolution_percentage = 50
scene.render.dither_intensity = 0.0
scene.cycles.use_denoising = False
scene.cycles.samples = 128
scene.cycles.sampling_pattern = 'TABULATED_SOBOL'
scene.cycles.use_adaptive_sampling = False
scene.cycles.use_light_tree = False
scene.cycles.blur_glossy = 0.0
scene.cycles.sample_clamp_indirect = 0.0
scene.view_settings.view_transform = 'Standard'
bpy.context.view_layer.update()
